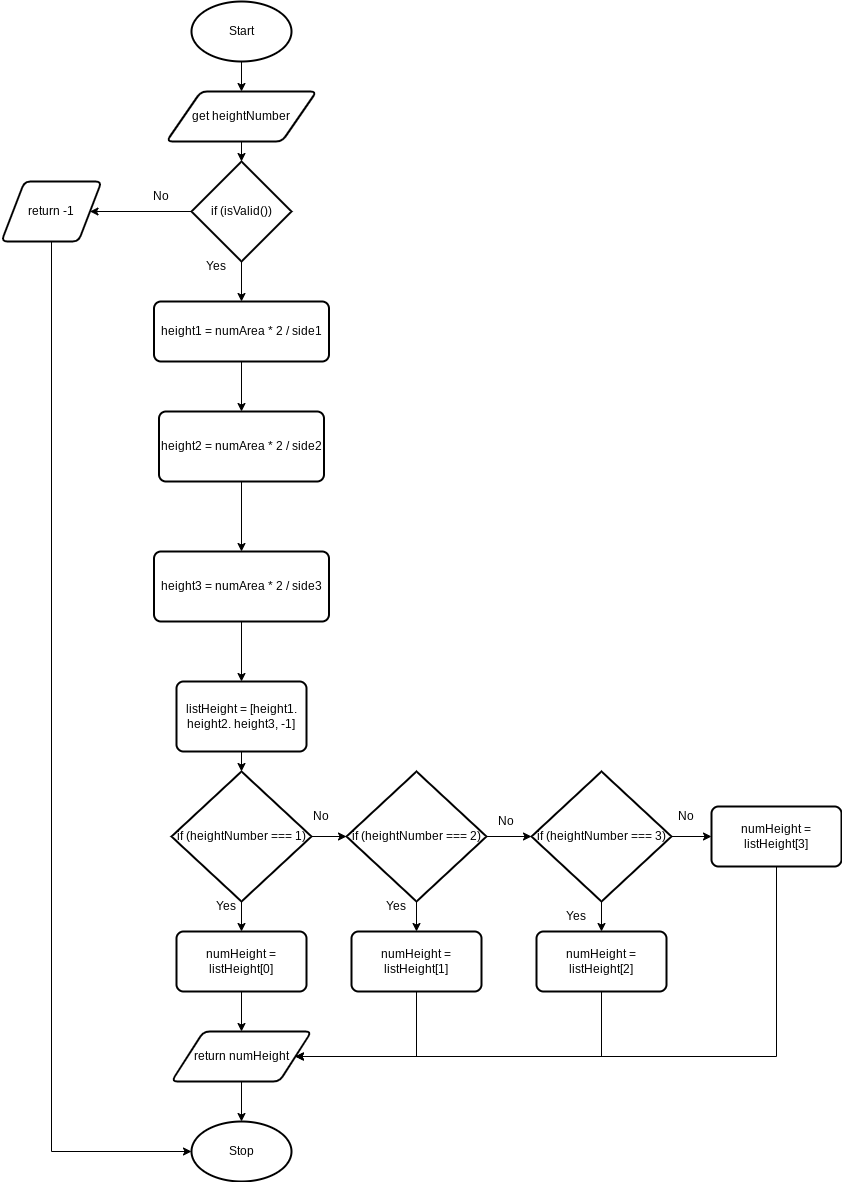

The diagram above was exported from draw.io. Its source (the exported page's mxGraphModel, read from the mxfile embedded in the PNG):
<mxGraphModel dx="1073" dy="399" grid="1" gridSize="10" guides="1" tooltips="1" connect="1" arrows="1" fold="1" page="1" pageScale="1" pageWidth="827" pageHeight="1169" math="0" shadow="0">
  <root>
    <mxCell id="0" />
    <mxCell id="1" parent="0" />
    <mxCell id="2" style="edgeStyle=none;html=1;exitX=0.5;exitY=1;exitDx=0;exitDy=0;exitPerimeter=0;entryX=0.5;entryY=0;entryDx=0;entryDy=0;" edge="1" parent="1" source="3" target="5">
      <mxGeometry relative="1" as="geometry" />
    </mxCell>
    <mxCell id="3" value="Start" style="strokeWidth=2;html=1;shape=mxgraph.flowchart.start_1;whiteSpace=wrap;" vertex="1" parent="1">
      <mxGeometry x="70" y="10" width="100" height="60" as="geometry" />
    </mxCell>
    <mxCell id="4" style="edgeStyle=none;html=1;exitX=0.5;exitY=1;exitDx=0;exitDy=0;entryX=0.5;entryY=0;entryDx=0;entryDy=0;entryPerimeter=0;" edge="1" parent="1" source="5" target="8">
      <mxGeometry relative="1" as="geometry" />
    </mxCell>
    <mxCell id="5" value="get heightNumber" style="shape=parallelogram;html=1;strokeWidth=2;perimeter=parallelogramPerimeter;whiteSpace=wrap;rounded=1;arcSize=12;size=0.23;" vertex="1" parent="1">
      <mxGeometry x="45" y="100" width="150" height="50" as="geometry" />
    </mxCell>
    <mxCell id="6" style="edgeStyle=none;html=1;exitX=0.5;exitY=1;exitDx=0;exitDy=0;exitPerimeter=0;entryX=0.5;entryY=0;entryDx=0;entryDy=0;" edge="1" parent="1" source="8" target="10">
      <mxGeometry relative="1" as="geometry" />
    </mxCell>
    <mxCell id="7" style="edgeStyle=orthogonalEdgeStyle;rounded=0;html=1;exitX=0;exitY=0.5;exitDx=0;exitDy=0;exitPerimeter=0;entryX=1;entryY=0.5;entryDx=0;entryDy=0;" edge="1" parent="1" source="8" target="38">
      <mxGeometry relative="1" as="geometry" />
    </mxCell>
    <mxCell id="8" value="if (isValid())" style="strokeWidth=2;html=1;shape=mxgraph.flowchart.decision;whiteSpace=wrap;" vertex="1" parent="1">
      <mxGeometry x="70" y="170" width="100" height="100" as="geometry" />
    </mxCell>
    <mxCell id="9" style="edgeStyle=none;html=1;exitX=0.5;exitY=1;exitDx=0;exitDy=0;entryX=0.5;entryY=0;entryDx=0;entryDy=0;" edge="1" parent="1" source="10" target="12">
      <mxGeometry relative="1" as="geometry" />
    </mxCell>
    <mxCell id="10" value="height1 = numArea * 2 / side1" style="rounded=1;whiteSpace=wrap;html=1;absoluteArcSize=1;arcSize=14;strokeWidth=2;" vertex="1" parent="1">
      <mxGeometry x="32.5" y="310" width="175" height="60" as="geometry" />
    </mxCell>
    <mxCell id="11" style="edgeStyle=none;html=1;exitX=0.5;exitY=1;exitDx=0;exitDy=0;entryX=0.5;entryY=0;entryDx=0;entryDy=0;" edge="1" parent="1" source="12" target="14">
      <mxGeometry relative="1" as="geometry" />
    </mxCell>
    <mxCell id="12" value="height2 = numArea * 2 / side2" style="rounded=1;whiteSpace=wrap;html=1;absoluteArcSize=1;arcSize=14;strokeWidth=2;" vertex="1" parent="1">
      <mxGeometry x="37.5" y="420" width="165" height="70" as="geometry" />
    </mxCell>
    <mxCell id="13" style="edgeStyle=none;html=1;exitX=0.5;exitY=1;exitDx=0;exitDy=0;entryX=0.5;entryY=0;entryDx=0;entryDy=0;" edge="1" parent="1" source="14" target="16">
      <mxGeometry relative="1" as="geometry" />
    </mxCell>
    <mxCell id="14" value="height3 = numArea * 2 / side3" style="rounded=1;whiteSpace=wrap;html=1;absoluteArcSize=1;arcSize=14;strokeWidth=2;" vertex="1" parent="1">
      <mxGeometry x="32.5" y="560" width="175" height="70" as="geometry" />
    </mxCell>
    <mxCell id="15" style="edgeStyle=none;html=1;exitX=0.5;exitY=1;exitDx=0;exitDy=0;entryX=0.5;entryY=0;entryDx=0;entryDy=0;entryPerimeter=0;" edge="1" parent="1" source="16" target="19">
      <mxGeometry relative="1" as="geometry" />
    </mxCell>
    <mxCell id="16" value="listHeight = [height1. height2. height3, -1]" style="rounded=1;whiteSpace=wrap;html=1;absoluteArcSize=1;arcSize=14;strokeWidth=2;" vertex="1" parent="1">
      <mxGeometry x="55" y="690" width="130" height="70" as="geometry" />
    </mxCell>
    <mxCell id="17" style="edgeStyle=none;html=1;exitX=0.5;exitY=1;exitDx=0;exitDy=0;exitPerimeter=0;entryX=0.5;entryY=0;entryDx=0;entryDy=0;" edge="1" parent="1" source="19" target="21">
      <mxGeometry relative="1" as="geometry" />
    </mxCell>
    <mxCell id="18" style="edgeStyle=none;html=1;exitX=1;exitY=0.5;exitDx=0;exitDy=0;exitPerimeter=0;entryX=0;entryY=0.5;entryDx=0;entryDy=0;entryPerimeter=0;" edge="1" parent="1" source="19" target="24">
      <mxGeometry relative="1" as="geometry" />
    </mxCell>
    <mxCell id="19" value="if (heightNumber === 1)" style="strokeWidth=2;html=1;shape=mxgraph.flowchart.decision;whiteSpace=wrap;" vertex="1" parent="1">
      <mxGeometry x="50" y="780" width="140" height="130" as="geometry" />
    </mxCell>
    <mxCell id="20" style="edgeStyle=none;html=1;exitX=0.5;exitY=1;exitDx=0;exitDy=0;entryX=0.5;entryY=0;entryDx=0;entryDy=0;" edge="1" parent="1" source="21" target="35">
      <mxGeometry relative="1" as="geometry" />
    </mxCell>
    <mxCell id="21" value="numHeight = listHeight[0]" style="rounded=1;whiteSpace=wrap;html=1;absoluteArcSize=1;arcSize=14;strokeWidth=2;" vertex="1" parent="1">
      <mxGeometry x="55" y="940" width="130" height="60" as="geometry" />
    </mxCell>
    <mxCell id="22" style="edgeStyle=none;html=1;exitX=0.5;exitY=1;exitDx=0;exitDy=0;exitPerimeter=0;entryX=0.5;entryY=0;entryDx=0;entryDy=0;" edge="1" parent="1" source="24" target="26">
      <mxGeometry relative="1" as="geometry" />
    </mxCell>
    <mxCell id="23" style="edgeStyle=none;html=1;exitX=1;exitY=0.5;exitDx=0;exitDy=0;exitPerimeter=0;entryX=0;entryY=0.5;entryDx=0;entryDy=0;entryPerimeter=0;" edge="1" parent="1" source="24" target="29">
      <mxGeometry relative="1" as="geometry" />
    </mxCell>
    <mxCell id="24" value="if (heightNumber === 2)" style="strokeWidth=2;html=1;shape=mxgraph.flowchart.decision;whiteSpace=wrap;" vertex="1" parent="1">
      <mxGeometry x="225" y="780" width="140" height="130" as="geometry" />
    </mxCell>
    <mxCell id="25" style="edgeStyle=orthogonalEdgeStyle;html=1;exitX=0.5;exitY=1;exitDx=0;exitDy=0;entryX=1;entryY=0.5;entryDx=0;entryDy=0;rounded=0;" edge="1" parent="1" source="26" target="35">
      <mxGeometry relative="1" as="geometry">
        <Array as="points">
          <mxPoint x="295" y="1065" />
        </Array>
      </mxGeometry>
    </mxCell>
    <mxCell id="26" value="numHeight = listHeight[1]" style="rounded=1;whiteSpace=wrap;html=1;absoluteArcSize=1;arcSize=14;strokeWidth=2;" vertex="1" parent="1">
      <mxGeometry x="230" y="940" width="130" height="60" as="geometry" />
    </mxCell>
    <mxCell id="27" style="edgeStyle=none;html=1;exitX=0.5;exitY=1;exitDx=0;exitDy=0;exitPerimeter=0;entryX=0.5;entryY=0;entryDx=0;entryDy=0;" edge="1" parent="1" source="29" target="31">
      <mxGeometry relative="1" as="geometry" />
    </mxCell>
    <mxCell id="28" style="edgeStyle=none;html=1;exitX=1;exitY=0.5;exitDx=0;exitDy=0;exitPerimeter=0;entryX=0;entryY=0.5;entryDx=0;entryDy=0;" edge="1" parent="1" source="29" target="33">
      <mxGeometry relative="1" as="geometry" />
    </mxCell>
    <mxCell id="29" value="if (heightNumber === 3)" style="strokeWidth=2;html=1;shape=mxgraph.flowchart.decision;whiteSpace=wrap;" vertex="1" parent="1">
      <mxGeometry x="410" y="780" width="140" height="130" as="geometry" />
    </mxCell>
    <mxCell id="30" style="edgeStyle=orthogonalEdgeStyle;rounded=0;html=1;exitX=0.5;exitY=1;exitDx=0;exitDy=0;entryX=1;entryY=0.5;entryDx=0;entryDy=0;" edge="1" parent="1" source="31" target="35">
      <mxGeometry relative="1" as="geometry">
        <Array as="points">
          <mxPoint x="480" y="1065" />
        </Array>
      </mxGeometry>
    </mxCell>
    <mxCell id="31" value="numHeight = listHeight[2]" style="rounded=1;whiteSpace=wrap;html=1;absoluteArcSize=1;arcSize=14;strokeWidth=2;" vertex="1" parent="1">
      <mxGeometry x="415" y="940" width="130" height="60" as="geometry" />
    </mxCell>
    <mxCell id="32" style="edgeStyle=orthogonalEdgeStyle;rounded=0;html=1;exitX=0.5;exitY=1;exitDx=0;exitDy=0;entryX=1;entryY=0.5;entryDx=0;entryDy=0;" edge="1" parent="1" source="33" target="35">
      <mxGeometry relative="1" as="geometry">
        <Array as="points">
          <mxPoint x="655" y="1065" />
        </Array>
      </mxGeometry>
    </mxCell>
    <mxCell id="33" value="numHeight = listHeight[3]" style="rounded=1;whiteSpace=wrap;html=1;absoluteArcSize=1;arcSize=14;strokeWidth=2;" vertex="1" parent="1">
      <mxGeometry x="590" y="815" width="130" height="60" as="geometry" />
    </mxCell>
    <mxCell id="34" style="edgeStyle=orthogonalEdgeStyle;rounded=0;html=1;exitX=0.5;exitY=1;exitDx=0;exitDy=0;entryX=0.5;entryY=0;entryDx=0;entryDy=0;entryPerimeter=0;" edge="1" parent="1" source="35" target="36">
      <mxGeometry relative="1" as="geometry" />
    </mxCell>
    <mxCell id="35" value="return numHeight" style="shape=parallelogram;html=1;strokeWidth=2;perimeter=parallelogramPerimeter;whiteSpace=wrap;rounded=1;arcSize=12;size=0.23;" vertex="1" parent="1">
      <mxGeometry x="50" y="1040" width="140" height="50" as="geometry" />
    </mxCell>
    <mxCell id="36" value="Stop" style="strokeWidth=2;html=1;shape=mxgraph.flowchart.start_1;whiteSpace=wrap;" vertex="1" parent="1">
      <mxGeometry x="70" y="1130" width="100" height="60" as="geometry" />
    </mxCell>
    <mxCell id="37" style="edgeStyle=orthogonalEdgeStyle;rounded=0;html=1;exitX=0.5;exitY=1;exitDx=0;exitDy=0;entryX=0;entryY=0.5;entryDx=0;entryDy=0;entryPerimeter=0;" edge="1" parent="1" source="38" target="36">
      <mxGeometry relative="1" as="geometry" />
    </mxCell>
    <mxCell id="38" value="return -1" style="shape=parallelogram;html=1;strokeWidth=2;perimeter=parallelogramPerimeter;whiteSpace=wrap;rounded=1;arcSize=12;size=0.23;" vertex="1" parent="1">
      <mxGeometry x="-120" y="190" width="100" height="60" as="geometry" />
    </mxCell>
    <mxCell id="39" value="Yes" style="text;html=1;strokeColor=none;fillColor=none;align=center;verticalAlign=middle;whiteSpace=wrap;rounded=0;" vertex="1" parent="1">
      <mxGeometry x="70" y="260" width="50" height="30" as="geometry" />
    </mxCell>
    <mxCell id="40" value="No" style="text;html=1;strokeColor=none;fillColor=none;align=center;verticalAlign=middle;whiteSpace=wrap;rounded=0;" vertex="1" parent="1">
      <mxGeometry x="15" y="190" width="50" height="30" as="geometry" />
    </mxCell>
    <mxCell id="41" value="Yes" style="text;html=1;strokeColor=none;fillColor=none;align=center;verticalAlign=middle;whiteSpace=wrap;rounded=0;" vertex="1" parent="1">
      <mxGeometry x="80" y="900" width="50" height="30" as="geometry" />
    </mxCell>
    <mxCell id="42" value="No&lt;span style=&quot;color: rgba(0 , 0 , 0 , 0) ; font-family: monospace ; font-size: 0px&quot;&gt;%3CmxGraphModel%3E%3Croot%3E%3CmxCell%20id%3D%220%22%2F%3E%3CmxCell%20id%3D%221%22%20parent%3D%220%22%2F%3E%3CmxCell%20id%3D%222%22%20value%3D%22Yes%22%20style%3D%22text%3Bhtml%3D1%3BstrokeColor%3Dnone%3BfillColor%3Dnone%3Balign%3Dcenter%3BverticalAlign%3Dmiddle%3BwhiteSpace%3Dwrap%3Brounded%3D0%3B%22%20vertex%3D%221%22%20parent%3D%221%22%3E%3CmxGeometry%20x%3D%2280%22%20y%3D%22900%22%20width%3D%2250%22%20height%3D%2230%22%20as%3D%22geometry%22%2F%3E%3C%2FmxCell%3E%3C%2Froot%3E%3C%2FmxGraphModel%3E&lt;/span&gt;" style="text;html=1;strokeColor=none;fillColor=none;align=center;verticalAlign=middle;whiteSpace=wrap;rounded=0;" vertex="1" parent="1">
      <mxGeometry x="175" y="810" width="50" height="30" as="geometry" />
    </mxCell>
    <mxCell id="43" value="No&lt;span style=&quot;color: rgba(0 , 0 , 0 , 0) ; font-family: monospace ; font-size: 0px&quot;&gt;%3CmxGraphModel%3E%3Croot%3E%3CmxCell%20id%3D%220%22%2F%3E%3CmxCell%20id%3D%221%22%20parent%3D%220%22%2F%3E%3CmxCell%20id%3D%222%22%20value%3D%22Yes%22%20style%3D%22text%3Bhtml%3D1%3BstrokeColor%3Dnone%3BfillColor%3Dnone%3Balign%3Dcenter%3BverticalAlign%3Dmiddle%3BwhiteSpace%3Dwrap%3Brounded%3D0%3B%22%20vertex%3D%221%22%20parent%3D%221%22%3E%3CmxGeometry%20x%3D%2280%22%20y%3D%22900%22%20width%3D%2250%22%20height%3D%2230%22%20as%3D%22geometry%22%2F%3E%3C%2FmxCell%3E%3C%2Froot%3E%3C%2FmxGraphModel%3E&lt;/span&gt;" style="text;html=1;strokeColor=none;fillColor=none;align=center;verticalAlign=middle;whiteSpace=wrap;rounded=0;" vertex="1" parent="1">
      <mxGeometry x="360" y="815" width="50" height="30" as="geometry" />
    </mxCell>
    <mxCell id="44" value="Yes" style="text;html=1;strokeColor=none;fillColor=none;align=center;verticalAlign=middle;whiteSpace=wrap;rounded=0;" vertex="1" parent="1">
      <mxGeometry x="250" y="900" width="50" height="30" as="geometry" />
    </mxCell>
    <mxCell id="45" value="No&lt;span style=&quot;color: rgba(0 , 0 , 0 , 0) ; font-family: monospace ; font-size: 0px&quot;&gt;%3CmxGraphModel%3E%3Croot%3E%3CmxCell%20id%3D%220%22%2F%3E%3CmxCell%20id%3D%221%22%20parent%3D%220%22%2F%3E%3CmxCell%20id%3D%222%22%20value%3D%22Yes%22%20style%3D%22text%3Bhtml%3D1%3BstrokeColor%3Dnone%3BfillColor%3Dnone%3Balign%3Dcenter%3BverticalAlign%3Dmiddle%3BwhiteSpace%3Dwrap%3Brounded%3D0%3B%22%20vertex%3D%221%22%20parent%3D%221%22%3E%3CmxGeometry%20x%3D%2280%22%20y%3D%22900%22%20width%3D%2250%22%20height%3D%2230%22%20as%3D%22geometry%22%2F%3E%3C%2FmxCell%3E%3C%2Froot%3E%3C%2FmxGraphModel%3E&lt;/span&gt;" style="text;html=1;strokeColor=none;fillColor=none;align=center;verticalAlign=middle;whiteSpace=wrap;rounded=0;" vertex="1" parent="1">
      <mxGeometry x="540" y="810" width="50" height="30" as="geometry" />
    </mxCell>
    <mxCell id="46" value="Yes" style="text;html=1;strokeColor=none;fillColor=none;align=center;verticalAlign=middle;whiteSpace=wrap;rounded=0;" vertex="1" parent="1">
      <mxGeometry x="430" y="910" width="50" height="30" as="geometry" />
    </mxCell>
  </root>
</mxGraphModel>